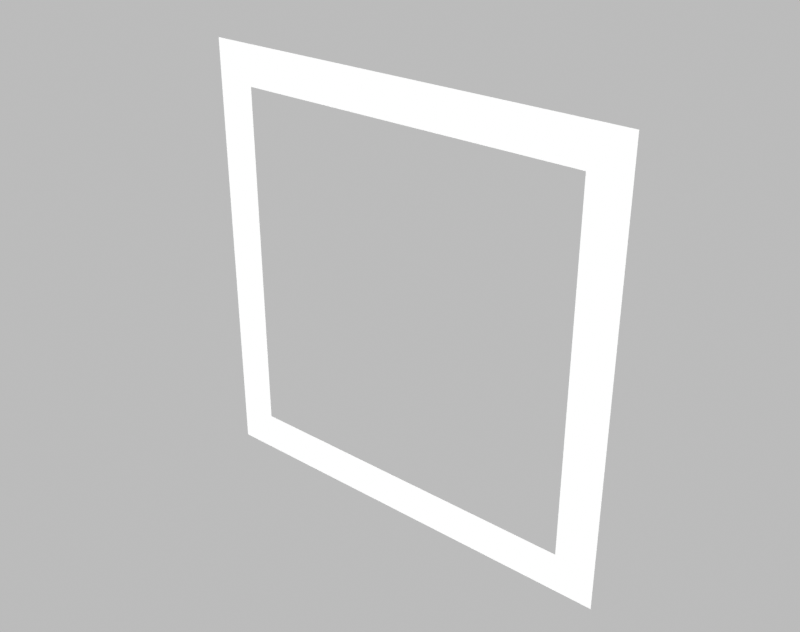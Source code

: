 # Source: frame_bright.blend  (saved by Blender 4.0.36; exported with 4.5.12 LTS)
import bpy
from mathutils import Matrix  # noqa: F401  (used for matrix-valued properties, if any)

bpy.ops.wm.read_factory_settings(use_empty=True)
scene = bpy.context.scene
scene.name = 'Scene'

# ---- collections
col_collection = bpy.data.collections.new('Collection'); scene.collection.children.link(col_collection)

# ---- materials (node trees are filled in below, after node groups)
mat_material_001 = bpy.data.materials.new('Material.001')

# ---- material node trees
mat_material_001.use_nodes = True; mat_material_001.node_tree.nodes.clear()
_N = mat_material_001.node_tree.nodes; _L = mat_material_001.node_tree.links
n0 = _N.new('ShaderNodeOutputMaterial'); n0.name = 'Material Output'; n0.location = (300, 300)
n1 = _N.new('ShaderNodeEmission'); n1.name = 'Emission'; n1.location = (10, 300)
_L.new(n1.outputs[0], n0.inputs[0])
n0.is_active_output = True

# ---- world
world_world = bpy.data.worlds.new('World'); scene.world = world_world
world_world.use_nodes = True; world_world.node_tree.nodes.clear()
_N = world_world.node_tree.nodes; _L = world_world.node_tree.links
n0 = _N.new('ShaderNodeOutputWorld'); n0.name = 'World Output'; n0.location = (300, 300)
n1 = _N.new('ShaderNodeBackground'); n1.name = 'Background'; n1.location = (110, 300)
n2 = _N.new('ShaderNodeBrightContrast'); n2.name = 'Brightness/Contrast'; n2.location = (-80, 300)
n2.inputs[0].default_value = (0.5, 0.5, 0.5, 1.0)
_L.new(n1.outputs[0], n0.inputs[0])
_L.new(n2.outputs[0], n1.inputs[0])
n0.is_active_output = True
world_world.color = (0.05088, 0.05088, 0.05088)
world_world.use_sun_shadow = False
world_world.sun_shadow_jitter_overblur = 0.0

# ---- meshes
me_plane = bpy.data.meshes.new('Plane')
me_plane.from_pydata([(-0.75, -0.75, 0.0), (0.75, -0.75, 0.0), (-0.75, 0.75, 0.0), (0.75, 0.75, 0.0), (-0.6133, 0.6133, 0.0), (-0.6133, -0.6133, 0.0), (0.6133, -0.6133, 0.0), (0.6133, 0.6133, 0.0)], [], [(5, 4, 2, 0), (6, 5, 0, 1), (7, 6, 1, 3), (4, 7, 3, 2)])
_uv = me_plane.uv_layers.new(name='UVMap')
_uv.uv.foreach_set('vector', [0.09114, 0.09114, 0.09114, 0.9089, 0.0, 1.0, 0.0, 0.0, 0.9089, 0.09114, 0.09114, 0.09114, 0.0, 0.0, 1.0, 0.0, 0.9089, 0.9089, 0.9089, 0.09114, 1.0, 0.0, 1.0, 1.0, 0.09114, 0.9089, 0.9089, 0.9089, 1.0, 1.0, 0.0, 1.0])
me_plane.materials.append(mat_material_001)
me_plane.update()

# ---- objects
ob_loom_obj = bpy.data.objects.new('Loom_Obj', me_plane)

# ---- transforms, parenting, visibility, modifiers, constraints
ob_loom_obj.location = (0.0, 0.0, 0.0)
ob_loom_obj.rotation_euler = (1.571, -0.0, 0.0)

# ---- collection membership
col_collection.objects.link(ob_loom_obj)

# ---- scene / render settings (as saved in the file)
scene.frame_start = 1; scene.frame_end = 1800; scene.frame_set(1197)
scene.render.engine = 'CYCLES'
scene.render.image_settings.color_mode = 'RGB'
scene.render.resolution_x = 304
scene.render.resolution_y = 240
scene.render.fps = 100
scene.cycles.use_denoising = False
scene.cycles.samples = 1000
scene.cycles.sampling_pattern = 'TABULATED_SOBOL'
scene.cycles.adaptive_min_samples = 1
scene.view_settings.view_transform = 'Standard'
bpy.context.view_layer.update()

# ---- added for rendering (the .blend has no active camera): camera
cam_auto = bpy.data.cameras.new('AutoCamera')
cam_auto.lens = 50.0
cam_auto.sensor_width = 36.0
cam_auto.clip_end = 1000.0
ob_auto_camera = bpy.data.objects.new('AutoCamera', cam_auto)
scene.collection.objects.link(ob_auto_camera)
ob_auto_camera.location = (1.9627, -2.35524, 1.57016)
ob_auto_camera.rotation_euler = (1.09748, -7.21219e-08, 0.694738)
scene.camera = ob_auto_camera
bpy.context.view_layer.update()

